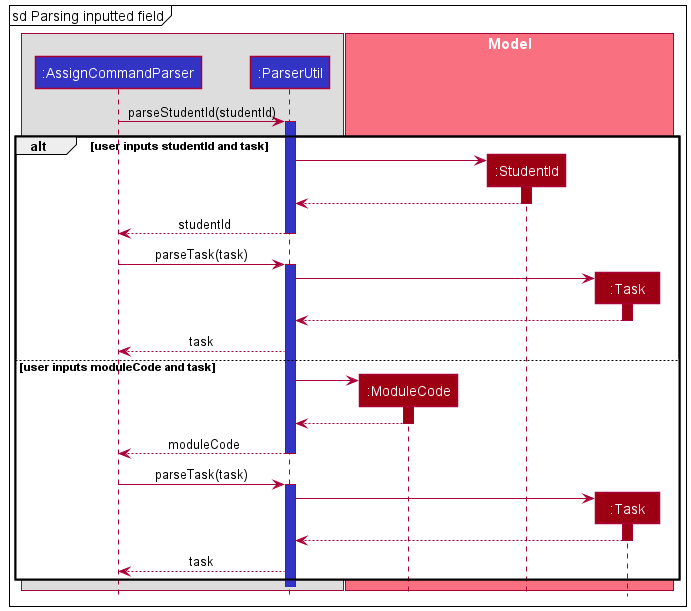

The diagram above was rendered by PlantUML. Its source (embedded in the PNG):
@startuml
!include style.puml

box
participant ":AssignCommandParser" as AssignCommandParser LOGIC_COLOR
participant ":ParserUtil" as ParserUtil LOGIC_COLOR
end box

box "Model" MODEL_COLOR_T1
participant ":ModuleCode" as ModuleCode MODEL_COLOR
participant ":StudentId" as StudentId MODEL_COLOR
participant ":Task" as Task MODEL_COLOR
end box

mainframe sd Parsing inputted field

AssignCommandParser -> ParserUtil : parseStudentId(studentId)
activate ParserUtil LOGIC_COLOR

alt user inputs studentId and task
    create StudentId
    ParserUtil -> StudentId
    activate StudentId MODEL_COLOR
    StudentId --> ParserUtil
    deactivate
    ParserUtil --> AssignCommandParser : studentId
    deactivate


    AssignCommandParser -> ParserUtil : parseTask(task)
    activate ParserUtil LOGIC_COLOR
    create Task
    ParserUtil -> Task
    activate Task MODEL_COLOR
    Task --> ParserUtil
    deactivate
    ParserUtil --> AssignCommandParser : task

else user inputs moduleCode and task
    create ModuleCode
    ParserUtil -> ModuleCode
    activate ModuleCode MODEL_COLOR
    ModuleCode --> ParserUtil
    deactivate
    ParserUtil --> AssignCommandParser : moduleCode
    deactivate


    AssignCommandParser -> ParserUtil : parseTask(task)
    activate ParserUtil LOGIC_COLOR
    create Task
    ParserUtil -> Task
    activate Task MODEL_COLOR
    Task --> ParserUtil
    deactivate
    ParserUtil --> AssignCommandParser : task
end

@enduml